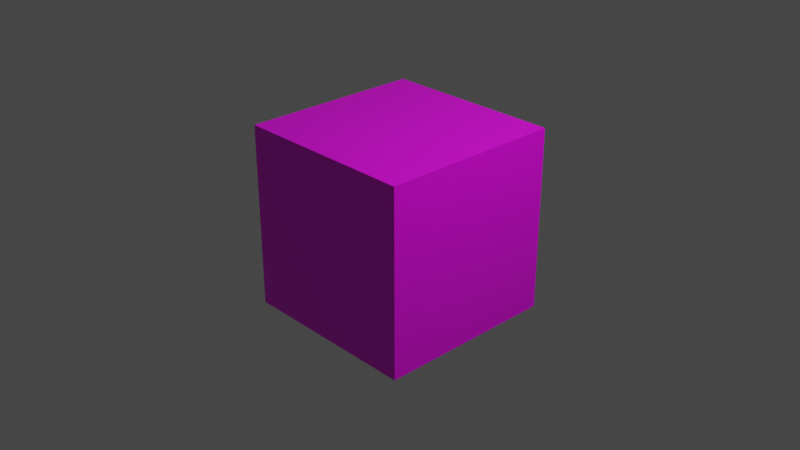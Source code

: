 # Source: craztad_basic_model.blend  (saved by Blender 2.90.8; exported with 4.5.12 LTS)
import bpy
from mathutils import Matrix  # noqa: F401  (used for matrix-valued properties, if any)

bpy.ops.wm.read_factory_settings(use_empty=True)
scene = bpy.context.scene
scene.name = 'Scene'

# ---- collections
col_collection = bpy.data.collections.new('Collection'); scene.collection.children.link(col_collection)

# ---- images (referenced by path relative to the original .blend; pixels are not part of the script)
import os
ASSET_DIR = os.environ.get("B2B_ASSET_DIR", "")  # directory of the original .blend (textures are referenced by path, not embedded)
HERE = os.path.dirname(os.path.abspath(__file__))  # packed textures are extracted next to this script under _unpacked/

def load_image(name, relpath, width, height, colorspace="sRGB"):
    """Load a texture the original file referenced (path relative to the .blend, or extracted next to this script)."""
    p = next((c for c in (os.path.join(HERE, relpath), os.path.join(ASSET_DIR, relpath)) if relpath and os.path.exists(c)), "")
    if p:
        img = bpy.data.images.load(p, check_existing=True)
        img.name = name
    else:  # same state as the original file: an image datablock whose file is absent (Cycles renders it pink)
        img = bpy.data.images.new(name, width, height)
        img.source = "FILE"
        img.filepath = "//" + (relpath or name)
    img.colorspace_settings.name = colorspace
    return img
img_craztad_basic_8x8_palette_png = load_image('craztad_basic_8x8_palette.png', 'craztad_basic_8x8_palette.png', 1024, 1024, 'sRGB')

# ---- materials (node trees are filled in below, after node groups)
mat_material = bpy.data.materials.new('Material')
mat_material.alpha_threshold = 0.0
mat_material.use_transparent_shadow = False
mat_material.line_color = (0.0, 0.0, 0.0, 1.0)

# ---- material node trees
mat_material.use_nodes = True; mat_material.node_tree.nodes.clear()
_N = mat_material.node_tree.nodes; _L = mat_material.node_tree.links
n0 = _N.new('ShaderNodeOutputMaterial'); n0.name = 'Material Output'; n0.location = (300, 300)
n1 = _N.new('ShaderNodeBsdfPrincipled'); n1.name = 'Principled BSDF'; n1.location = (10, 300)
n1.distribution = 'GGX'
n1.subsurface_method = 'BURLEY'
n1.inputs[2].default_value = 0.4
n1.inputs[3].default_value = 1.45
n1.inputs[27].default_value = (0.0, 0.0, 0.0, 1.0)
n1.inputs[28].default_value = 1.0
n2 = _N.new('ShaderNodeTexImage'); n2.name = 'Image Texture'; n2.location = (-280, 280)
n2.image = img_craztad_basic_8x8_palette_png
_L.new(n1.outputs[0], n0.inputs[0])
_L.new(n2.outputs[0], n1.inputs[0])
n0.is_active_output = True

# ---- world
world_world = bpy.data.worlds.new('World'); scene.world = world_world
world_world.use_nodes = True; world_world.node_tree.nodes.clear()
_N = world_world.node_tree.nodes; _L = world_world.node_tree.links
n0 = _N.new('ShaderNodeOutputWorld'); n0.name = 'World Output'; n0.location = (300, 300)
n1 = _N.new('ShaderNodeBackground'); n1.name = 'Background'; n1.location = (10, 300)
n1.inputs[0].default_value = (0.05088, 0.05088, 0.05088, 1.0)
_L.new(n1.outputs[0], n0.inputs[0])
n0.is_active_output = True
world_world.color = (0.05088, 0.05088, 0.05088)
world_world.use_sun_shadow = False
world_world.sun_shadow_jitter_overblur = 0.0

# ---- cameras
cam_camera = bpy.data.cameras.new('Camera')
cam_camera.clip_end = 100.0
cam_camera.ortho_scale = 7.314

# ---- lights
light_light = bpy.data.lights.new('Light', 'POINT')
light_light.transmission_factor = 0.0
light_light.energy = 1000.0
light_light.shadow_soft_size = 0.1
light_light.shadow_maximum_resolution = 0.006
light_light.use_absolute_resolution = True

# ---- meshes
me_cube = bpy.data.meshes.new('Cube')
me_cube.from_pydata([(1.0, 1.0, 1.0), (1.0, 1.0, -1.0), (1.0, -1.0, 1.0), (1.0, -1.0, -1.0), (-1.0, 1.0, 1.0), (-1.0, 1.0, -1.0), (-1.0, -1.0, 1.0), (-1.0, -1.0, -1.0)], [], [(0, 4, 6, 2), (3, 2, 6, 7), (7, 6, 4, 5), (5, 1, 3, 7), (1, 0, 2, 3), (5, 4, 0, 1)])
_uv = me_cube.uv_layers.new(name='UVMap')
_uv.uv.foreach_set('vector', [0.625, 0.5, 0.875, 0.5, 0.875, 0.75, 0.625, 0.75, 0.375, 0.75, 0.625, 0.75, 0.625, 1.0, 0.375, 1.0, 0.375, 0.0, 0.625, 0.0, 0.625, 0.25, 0.375, 0.25, 0.125, 0.5, 0.375, 0.5, 0.375, 0.75, 0.125, 0.75, 0.375, 0.5, 0.625, 0.5, 0.625, 0.75, 0.375, 0.75, 0.375, 0.25, 0.625, 0.25, 0.625, 0.5, 0.375, 0.5])
me_cube.materials.append(mat_material)
me_cube.use_remesh_preserve_volume = False
me_cube.use_remesh_preserve_attributes = False
me_cube.use_mirror_vertex_groups = False
me_cube.update()

# ---- objects
ob_cube = bpy.data.objects.new('Cube', me_cube)
ob_light = bpy.data.objects.new('Light', light_light)
ob_camera = bpy.data.objects.new('Camera', cam_camera)

# ---- transforms, parenting, visibility, modifiers, constraints
ob_cube.location = (0.0, 0.0, 0.0)
ob_cube.lock_rotations_4d = False
ob_cube.empty_display_type = 'ARROWS'
ob_cube.lineart.crease_threshold = 0.0
ob_light.location = (4.076, 1.005, 5.904)
ob_light.rotation_euler = (0.6503, 0.05522, 1.866)
ob_light.lock_rotations_4d = False
ob_light.empty_display_type = 'ARROWS'
ob_light.color = (0.0, 0.0, 0.0, 0.0)
ob_light.lineart.crease_threshold = 0.0
ob_camera.location = (7.359, -6.926, 4.958)
ob_camera.rotation_euler = (1.109, 0.0, 0.8149)
ob_camera.lock_rotations_4d = False
ob_camera.empty_display_type = 'ARROWS'
ob_camera.color = (0.0, 0.0, 0.0, 0.0)
ob_camera.display_type = 'WIRE'
ob_camera.lineart.crease_threshold = 0.0

# ---- collection membership
col_collection.objects.link(ob_cube)
col_collection.objects.link(ob_light)
col_collection.objects.link(ob_camera)

# ---- scene / render settings (as saved in the file)
scene.camera = ob_camera
scene.frame_start = 1; scene.frame_end = 250; scene.frame_set(1)
scene.render.engine = 'BLENDER_EEVEE_NEXT'
scene.cycles.use_denoising = False
scene.cycles.samples = 128
scene.cycles.sampling_pattern = 'TABULATED_SOBOL'
scene.cycles.use_adaptive_sampling = False
scene.cycles.use_light_tree = False
scene.view_settings.view_transform = 'Filmic'
bpy.context.view_layer.update()
